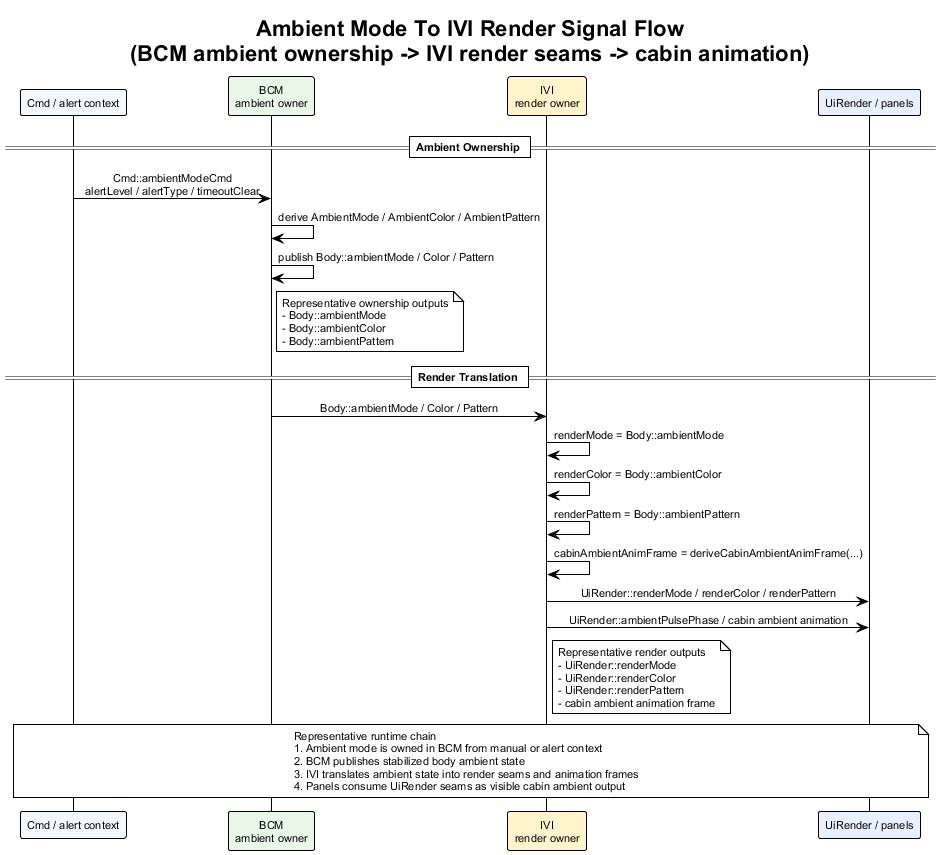

The diagram above was rendered by PlantUML. Its source (embedded in the PNG):
@startuml ambient_mode_to_ivi_render_signal_flow
!theme plain
skinparam backgroundColor #FFFFFF
skinparam defaultFontName Arial
skinparam defaultFontSize 11
skinparam sequenceMessageAlign center
skinparam responseMessageBelowArrow true

title Ambient Mode To IVI Render Signal Flow\n(BCM ambient ownership -> IVI render seams -> cabin animation)

participant "Cmd / alert context" as AmbientCtx #F4F7FB
participant "BCM\nambient owner" as BCM #E8F7E8
participant "IVI\nrender owner" as IVI #FFF4CC
participant "UiRender / panels" as RenderObs #E8F0FE

== Ambient Ownership ==

AmbientCtx -> BCM : Cmd::ambientModeCmd\nalertLevel / alertType / timeoutClear
BCM -> BCM : derive AmbientMode / AmbientColor / AmbientPattern
BCM -> BCM : publish Body::ambientMode / Color / Pattern
note right of BCM
Representative ownership outputs
- Body::ambientMode
- Body::ambientColor
- Body::ambientPattern
end note

== Render Translation ==

BCM -> IVI : Body::ambientMode / Color / Pattern
IVI -> IVI : renderMode = Body::ambientMode
IVI -> IVI : renderColor = Body::ambientColor
IVI -> IVI : renderPattern = Body::ambientPattern
IVI -> IVI : cabinAmbientAnimFrame = deriveCabinAmbientAnimFrame(...)
IVI -> RenderObs : UiRender::renderMode / renderColor / renderPattern
IVI -> RenderObs : UiRender::ambientPulsePhase / cabin ambient animation
note right of IVI
Representative render outputs
- UiRender::renderMode
- UiRender::renderColor
- UiRender::renderPattern
- cabin ambient animation frame
end note

note over AmbientCtx, RenderObs
Representative runtime chain
1. Ambient mode is owned in BCM from manual or alert context
2. BCM publishes stabilized body ambient state
3. IVI translates ambient state into render seams and animation frames
4. Panels consume UiRender seams as visible cabin ambient output
end note

@enduml